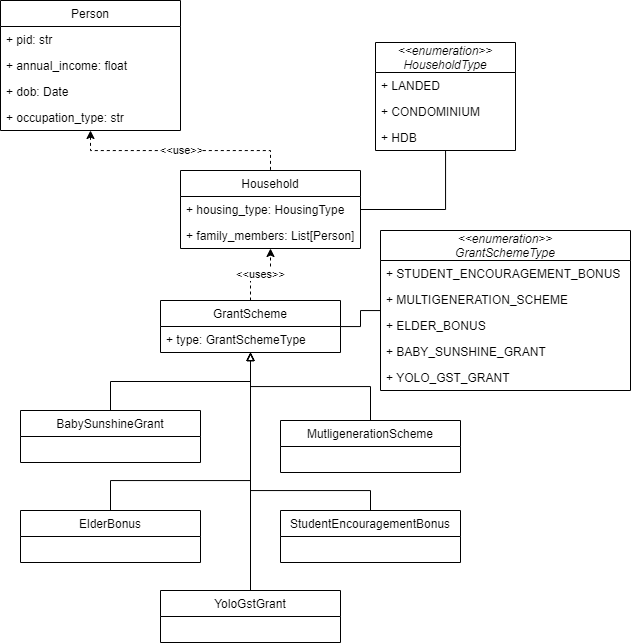

The diagram above was exported from draw.io. Its source (the exported page's mxGraphModel, read from the mxfile embedded in the PNG):
<mxGraphModel dx="918" dy="875" grid="1" gridSize="10" guides="1" tooltips="1" connect="1" arrows="1" fold="1" page="1" pageScale="1" pageWidth="850" pageHeight="1100" math="0" shadow="0">
  <root>
    <mxCell id="0" />
    <mxCell id="1" parent="0" />
    <mxCell id="fusfOTza7WNQL_QXu1wa-1" value="Household" style="swimlane;fontStyle=0;childLayout=stackLayout;horizontal=1;startSize=26;fillColor=none;horizontalStack=0;resizeParent=1;resizeParentMax=0;resizeLast=0;collapsible=1;marginBottom=0;" vertex="1" parent="1">
      <mxGeometry x="230" y="570" width="180" height="78" as="geometry" />
    </mxCell>
    <mxCell id="fusfOTza7WNQL_QXu1wa-2" value="+ housing_type: HousingType" style="text;strokeColor=none;fillColor=none;align=left;verticalAlign=top;spacingLeft=4;spacingRight=4;overflow=hidden;rotatable=0;points=[[0,0.5],[1,0.5]];portConstraint=eastwest;" vertex="1" parent="fusfOTza7WNQL_QXu1wa-1">
      <mxGeometry y="26" width="180" height="26" as="geometry" />
    </mxCell>
    <mxCell id="fusfOTza7WNQL_QXu1wa-3" value="+ family_members: List[Person] " style="text;strokeColor=none;fillColor=none;align=left;verticalAlign=top;spacingLeft=4;spacingRight=4;overflow=hidden;rotatable=0;points=[[0,0.5],[1,0.5]];portConstraint=eastwest;" vertex="1" parent="fusfOTza7WNQL_QXu1wa-1">
      <mxGeometry y="52" width="180" height="26" as="geometry" />
    </mxCell>
    <mxCell id="fusfOTza7WNQL_QXu1wa-5" value="&lt;&lt;enumeration&gt;&gt;&#10;HouseholdType" style="swimlane;fontStyle=2;childLayout=stackLayout;horizontal=1;startSize=30;fillColor=none;horizontalStack=0;resizeParent=1;resizeParentMax=0;resizeLast=0;collapsible=1;marginBottom=0;" vertex="1" parent="1">
      <mxGeometry x="425" y="442" width="140" height="108" as="geometry" />
    </mxCell>
    <mxCell id="fusfOTza7WNQL_QXu1wa-6" value="+ LANDED" style="text;strokeColor=none;fillColor=none;align=left;verticalAlign=top;spacingLeft=4;spacingRight=4;overflow=hidden;rotatable=0;points=[[0,0.5],[1,0.5]];portConstraint=eastwest;" vertex="1" parent="fusfOTza7WNQL_QXu1wa-5">
      <mxGeometry y="30" width="140" height="26" as="geometry" />
    </mxCell>
    <mxCell id="fusfOTza7WNQL_QXu1wa-7" value="+ CONDOMINIUM" style="text;strokeColor=none;fillColor=none;align=left;verticalAlign=top;spacingLeft=4;spacingRight=4;overflow=hidden;rotatable=0;points=[[0,0.5],[1,0.5]];portConstraint=eastwest;" vertex="1" parent="fusfOTza7WNQL_QXu1wa-5">
      <mxGeometry y="56" width="140" height="26" as="geometry" />
    </mxCell>
    <mxCell id="fusfOTza7WNQL_QXu1wa-10" value="+ HDB" style="text;strokeColor=none;fillColor=none;align=left;verticalAlign=top;spacingLeft=4;spacingRight=4;overflow=hidden;rotatable=0;points=[[0,0.5],[1,0.5]];portConstraint=eastwest;" vertex="1" parent="fusfOTza7WNQL_QXu1wa-5">
      <mxGeometry y="82" width="140" height="26" as="geometry" />
    </mxCell>
    <mxCell id="fusfOTza7WNQL_QXu1wa-11" style="edgeStyle=orthogonalEdgeStyle;rounded=0;orthogonalLoop=1;jettySize=auto;html=1;endArrow=none;endFill=0;" edge="1" parent="1" source="fusfOTza7WNQL_QXu1wa-2" target="fusfOTza7WNQL_QXu1wa-5">
      <mxGeometry relative="1" as="geometry" />
    </mxCell>
    <mxCell id="fusfOTza7WNQL_QXu1wa-17" value="&amp;lt;&amp;lt;use&amp;gt;&amp;gt;" style="edgeStyle=orthogonalEdgeStyle;rounded=0;orthogonalLoop=1;jettySize=auto;html=1;endArrow=none;endFill=0;dashed=1;startArrow=classic;startFill=1;" edge="1" parent="1" source="fusfOTza7WNQL_QXu1wa-12" target="fusfOTza7WNQL_QXu1wa-1">
      <mxGeometry relative="1" as="geometry" />
    </mxCell>
    <mxCell id="fusfOTza7WNQL_QXu1wa-12" value="Person" style="swimlane;fontStyle=0;childLayout=stackLayout;horizontal=1;startSize=26;fillColor=none;horizontalStack=0;resizeParent=1;resizeParentMax=0;resizeLast=0;collapsible=1;marginBottom=0;" vertex="1" parent="1">
      <mxGeometry x="50" y="400" width="180" height="130" as="geometry" />
    </mxCell>
    <mxCell id="fusfOTza7WNQL_QXu1wa-13" value="+ pid: str" style="text;strokeColor=none;fillColor=none;align=left;verticalAlign=top;spacingLeft=4;spacingRight=4;overflow=hidden;rotatable=0;points=[[0,0.5],[1,0.5]];portConstraint=eastwest;" vertex="1" parent="fusfOTza7WNQL_QXu1wa-12">
      <mxGeometry y="26" width="180" height="26" as="geometry" />
    </mxCell>
    <mxCell id="fusfOTza7WNQL_QXu1wa-14" value="+ annual_income: float" style="text;strokeColor=none;fillColor=none;align=left;verticalAlign=top;spacingLeft=4;spacingRight=4;overflow=hidden;rotatable=0;points=[[0,0.5],[1,0.5]];portConstraint=eastwest;" vertex="1" parent="fusfOTza7WNQL_QXu1wa-12">
      <mxGeometry y="52" width="180" height="26" as="geometry" />
    </mxCell>
    <mxCell id="fusfOTza7WNQL_QXu1wa-15" value="+ dob: Date" style="text;strokeColor=none;fillColor=none;align=left;verticalAlign=top;spacingLeft=4;spacingRight=4;overflow=hidden;rotatable=0;points=[[0,0.5],[1,0.5]];portConstraint=eastwest;" vertex="1" parent="fusfOTza7WNQL_QXu1wa-12">
      <mxGeometry y="78" width="180" height="26" as="geometry" />
    </mxCell>
    <mxCell id="fusfOTza7WNQL_QXu1wa-16" value="+ occupation_type: str" style="text;strokeColor=none;fillColor=none;align=left;verticalAlign=top;spacingLeft=4;spacingRight=4;overflow=hidden;rotatable=0;points=[[0,0.5],[1,0.5]];portConstraint=eastwest;" vertex="1" parent="fusfOTza7WNQL_QXu1wa-12">
      <mxGeometry y="104" width="180" height="26" as="geometry" />
    </mxCell>
    <mxCell id="fusfOTza7WNQL_QXu1wa-30" style="edgeStyle=orthogonalEdgeStyle;rounded=0;orthogonalLoop=1;jettySize=auto;html=1;startArrow=none;startFill=0;endArrow=none;endFill=0;" edge="1" parent="1" source="fusfOTza7WNQL_QXu1wa-18" target="fusfOTza7WNQL_QXu1wa-23">
      <mxGeometry relative="1" as="geometry" />
    </mxCell>
    <mxCell id="fusfOTza7WNQL_QXu1wa-31" value="&amp;lt;&amp;lt;uses&amp;gt;&amp;gt;" style="edgeStyle=orthogonalEdgeStyle;rounded=0;orthogonalLoop=1;jettySize=auto;html=1;startArrow=none;startFill=0;endArrow=classic;endFill=1;dashed=1;" edge="1" parent="1" source="fusfOTza7WNQL_QXu1wa-18" target="fusfOTza7WNQL_QXu1wa-1">
      <mxGeometry relative="1" as="geometry" />
    </mxCell>
    <mxCell id="fusfOTza7WNQL_QXu1wa-18" value="GrantScheme" style="swimlane;fontStyle=0;childLayout=stackLayout;horizontal=1;startSize=26;fillColor=none;horizontalStack=0;resizeParent=1;resizeParentMax=0;resizeLast=0;collapsible=1;marginBottom=0;" vertex="1" parent="1">
      <mxGeometry x="210" y="700" width="180" height="52" as="geometry" />
    </mxCell>
    <mxCell id="fusfOTza7WNQL_QXu1wa-19" value="+ type: GrantSchemeType" style="text;strokeColor=none;fillColor=none;align=left;verticalAlign=top;spacingLeft=4;spacingRight=4;overflow=hidden;rotatable=0;points=[[0,0.5],[1,0.5]];portConstraint=eastwest;" vertex="1" parent="fusfOTza7WNQL_QXu1wa-18">
      <mxGeometry y="26" width="180" height="26" as="geometry" />
    </mxCell>
    <mxCell id="fusfOTza7WNQL_QXu1wa-23" value="&lt;&lt;enumeration&gt;&gt;&#10;GrantSchemeType" style="swimlane;fontStyle=2;childLayout=stackLayout;horizontal=1;startSize=30;fillColor=none;horizontalStack=0;resizeParent=1;resizeParentMax=0;resizeLast=0;collapsible=1;marginBottom=0;" vertex="1" parent="1">
      <mxGeometry x="430" y="630" width="250" height="160" as="geometry" />
    </mxCell>
    <mxCell id="fusfOTza7WNQL_QXu1wa-24" value="+ STUDENT_ENCOURAGEMENT_BONUS" style="text;strokeColor=none;fillColor=none;align=left;verticalAlign=top;spacingLeft=4;spacingRight=4;overflow=hidden;rotatable=0;points=[[0,0.5],[1,0.5]];portConstraint=eastwest;" vertex="1" parent="fusfOTza7WNQL_QXu1wa-23">
      <mxGeometry y="30" width="250" height="26" as="geometry" />
    </mxCell>
    <mxCell id="fusfOTza7WNQL_QXu1wa-25" value="+ MULTIGENERATION_SCHEME" style="text;strokeColor=none;fillColor=none;align=left;verticalAlign=top;spacingLeft=4;spacingRight=4;overflow=hidden;rotatable=0;points=[[0,0.5],[1,0.5]];portConstraint=eastwest;" vertex="1" parent="fusfOTza7WNQL_QXu1wa-23">
      <mxGeometry y="56" width="250" height="26" as="geometry" />
    </mxCell>
    <mxCell id="fusfOTza7WNQL_QXu1wa-26" value="+ ELDER_BONUS" style="text;strokeColor=none;fillColor=none;align=left;verticalAlign=top;spacingLeft=4;spacingRight=4;overflow=hidden;rotatable=0;points=[[0,0.5],[1,0.5]];portConstraint=eastwest;" vertex="1" parent="fusfOTza7WNQL_QXu1wa-23">
      <mxGeometry y="82" width="250" height="26" as="geometry" />
    </mxCell>
    <mxCell id="fusfOTza7WNQL_QXu1wa-27" value="+ BABY_SUNSHINE_GRANT" style="text;strokeColor=none;fillColor=none;align=left;verticalAlign=top;spacingLeft=4;spacingRight=4;overflow=hidden;rotatable=0;points=[[0,0.5],[1,0.5]];portConstraint=eastwest;" vertex="1" parent="fusfOTza7WNQL_QXu1wa-23">
      <mxGeometry y="108" width="250" height="26" as="geometry" />
    </mxCell>
    <mxCell id="fusfOTza7WNQL_QXu1wa-29" value="+ YOLO_GST_GRANT" style="text;strokeColor=none;fillColor=none;align=left;verticalAlign=top;spacingLeft=4;spacingRight=4;overflow=hidden;rotatable=0;points=[[0,0.5],[1,0.5]];portConstraint=eastwest;" vertex="1" parent="fusfOTza7WNQL_QXu1wa-23">
      <mxGeometry y="134" width="250" height="26" as="geometry" />
    </mxCell>
    <mxCell id="fusfOTza7WNQL_QXu1wa-34" style="edgeStyle=orthogonalEdgeStyle;rounded=0;orthogonalLoop=1;jettySize=auto;html=1;startArrow=none;startFill=0;endArrow=block;endFill=0;" edge="1" parent="1" source="fusfOTza7WNQL_QXu1wa-32" target="fusfOTza7WNQL_QXu1wa-18">
      <mxGeometry relative="1" as="geometry" />
    </mxCell>
    <mxCell id="fusfOTza7WNQL_QXu1wa-32" value="BabySunshineGrant" style="swimlane;fontStyle=0;childLayout=stackLayout;horizontal=1;startSize=26;fillColor=none;horizontalStack=0;resizeParent=1;resizeParentMax=0;resizeLast=0;collapsible=1;marginBottom=0;" vertex="1" parent="1">
      <mxGeometry x="70" y="810" width="180" height="52" as="geometry" />
    </mxCell>
    <mxCell id="fusfOTza7WNQL_QXu1wa-36" style="edgeStyle=orthogonalEdgeStyle;rounded=0;orthogonalLoop=1;jettySize=auto;html=1;startArrow=none;startFill=0;endArrow=block;endFill=0;" edge="1" parent="1" source="fusfOTza7WNQL_QXu1wa-35" target="fusfOTza7WNQL_QXu1wa-18">
      <mxGeometry relative="1" as="geometry">
        <Array as="points">
          <mxPoint x="160" y="880" />
          <mxPoint x="300" y="880" />
        </Array>
      </mxGeometry>
    </mxCell>
    <mxCell id="fusfOTza7WNQL_QXu1wa-35" value="ElderBonus" style="swimlane;fontStyle=0;childLayout=stackLayout;horizontal=1;startSize=26;fillColor=none;horizontalStack=0;resizeParent=1;resizeParentMax=0;resizeLast=0;collapsible=1;marginBottom=0;" vertex="1" parent="1">
      <mxGeometry x="70" y="910" width="180" height="52" as="geometry" />
    </mxCell>
    <mxCell id="fusfOTza7WNQL_QXu1wa-38" style="edgeStyle=orthogonalEdgeStyle;rounded=0;orthogonalLoop=1;jettySize=auto;html=1;startArrow=none;startFill=0;endArrow=block;endFill=0;" edge="1" parent="1" source="fusfOTza7WNQL_QXu1wa-37" target="fusfOTza7WNQL_QXu1wa-18">
      <mxGeometry relative="1" as="geometry" />
    </mxCell>
    <mxCell id="fusfOTza7WNQL_QXu1wa-37" value="MutligenerationScheme" style="swimlane;fontStyle=0;childLayout=stackLayout;horizontal=1;startSize=26;fillColor=none;horizontalStack=0;resizeParent=1;resizeParentMax=0;resizeLast=0;collapsible=1;marginBottom=0;" vertex="1" parent="1">
      <mxGeometry x="330" y="820" width="180" height="52" as="geometry" />
    </mxCell>
    <mxCell id="fusfOTza7WNQL_QXu1wa-41" style="edgeStyle=orthogonalEdgeStyle;rounded=0;orthogonalLoop=1;jettySize=auto;html=1;startArrow=none;startFill=0;endArrow=block;endFill=0;" edge="1" parent="1" source="fusfOTza7WNQL_QXu1wa-39" target="fusfOTza7WNQL_QXu1wa-18">
      <mxGeometry relative="1" as="geometry">
        <Array as="points">
          <mxPoint x="420" y="890" />
          <mxPoint x="300" y="890" />
        </Array>
      </mxGeometry>
    </mxCell>
    <mxCell id="fusfOTza7WNQL_QXu1wa-39" value="StudentEncouragementBonus" style="swimlane;fontStyle=0;childLayout=stackLayout;horizontal=1;startSize=26;fillColor=none;horizontalStack=0;resizeParent=1;resizeParentMax=0;resizeLast=0;collapsible=1;marginBottom=0;" vertex="1" parent="1">
      <mxGeometry x="330" y="910" width="180" height="52" as="geometry" />
    </mxCell>
    <mxCell id="fusfOTza7WNQL_QXu1wa-42" style="edgeStyle=orthogonalEdgeStyle;rounded=0;orthogonalLoop=1;jettySize=auto;html=1;startArrow=none;startFill=0;endArrow=block;endFill=0;" edge="1" parent="1" source="fusfOTza7WNQL_QXu1wa-40" target="fusfOTza7WNQL_QXu1wa-18">
      <mxGeometry relative="1" as="geometry" />
    </mxCell>
    <mxCell id="fusfOTza7WNQL_QXu1wa-40" value="YoloGstGrant" style="swimlane;fontStyle=0;childLayout=stackLayout;horizontal=1;startSize=26;fillColor=none;horizontalStack=0;resizeParent=1;resizeParentMax=0;resizeLast=0;collapsible=1;marginBottom=0;" vertex="1" parent="1">
      <mxGeometry x="210" y="990" width="180" height="52" as="geometry" />
    </mxCell>
  </root>
</mxGraphModel>